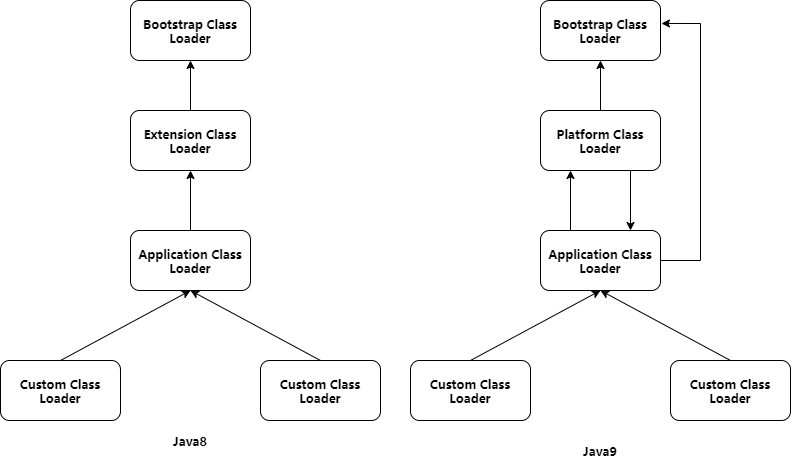

The diagram above was exported from draw.io. Its source (the exported page's mxGraphModel, read from the mxfile embedded in the PNG):
<mxGraphModel dx="2249" dy="822" grid="1" gridSize="10" guides="1" tooltips="1" connect="1" arrows="1" fold="1" page="1" pageScale="1" pageWidth="827" pageHeight="1169" math="0" shadow="0">
  <root>
    <mxCell id="0" />
    <mxCell id="1" parent="0" />
    <mxCell id="2" value="" style="group" vertex="1" connectable="0" parent="1">
      <mxGeometry x="170" y="630" width="790" height="460" as="geometry" />
    </mxCell>
    <mxCell id="3" value="Bootstrap Class Loader" style="rounded=1;whiteSpace=wrap;html=1;glass=0;sketch=0;fontFamily=微软雅黑;fontStyle=1" vertex="1" parent="2">
      <mxGeometry x="130" width="120" height="60" as="geometry" />
    </mxCell>
    <mxCell id="4" style="edgeStyle=none;rounded=0;orthogonalLoop=1;jettySize=auto;html=1;exitX=0.5;exitY=0;exitDx=0;exitDy=0;entryX=0.5;entryY=1;entryDx=0;entryDy=0;fontFamily=微软雅黑;fontStyle=1" edge="1" parent="2" source="5" target="3">
      <mxGeometry relative="1" as="geometry" />
    </mxCell>
    <mxCell id="5" value="Extension Class Loader" style="rounded=1;whiteSpace=wrap;html=1;glass=0;sketch=0;fontFamily=微软雅黑;fontStyle=1" vertex="1" parent="2">
      <mxGeometry x="130" y="110" width="120" height="60" as="geometry" />
    </mxCell>
    <mxCell id="6" style="edgeStyle=none;rounded=0;orthogonalLoop=1;jettySize=auto;html=1;exitX=0.5;exitY=0;exitDx=0;exitDy=0;entryX=0.5;entryY=1;entryDx=0;entryDy=0;fontFamily=微软雅黑;fontStyle=1" edge="1" parent="2" source="7" target="5">
      <mxGeometry relative="1" as="geometry" />
    </mxCell>
    <mxCell id="7" value="Application Class Loader" style="rounded=1;whiteSpace=wrap;html=1;glass=0;sketch=0;fontFamily=微软雅黑;fontStyle=1" vertex="1" parent="2">
      <mxGeometry x="130" y="230" width="120" height="60" as="geometry" />
    </mxCell>
    <mxCell id="8" style="edgeStyle=none;rounded=0;orthogonalLoop=1;jettySize=auto;html=1;entryX=0.5;entryY=1;entryDx=0;entryDy=0;fontFamily=微软雅黑;exitX=0.5;exitY=0;exitDx=0;exitDy=0;fontStyle=1" edge="1" parent="2" source="9" target="7">
      <mxGeometry relative="1" as="geometry" />
    </mxCell>
    <mxCell id="9" value="Custom Class Loader" style="rounded=1;whiteSpace=wrap;html=1;glass=0;sketch=0;fontFamily=微软雅黑;fontStyle=1" vertex="1" parent="2">
      <mxGeometry y="360" width="120" height="60" as="geometry" />
    </mxCell>
    <mxCell id="10" style="edgeStyle=none;rounded=0;orthogonalLoop=1;jettySize=auto;html=1;exitX=0.5;exitY=0;exitDx=0;exitDy=0;entryX=0.5;entryY=1;entryDx=0;entryDy=0;fontFamily=微软雅黑;fontStyle=1" edge="1" parent="2" source="11" target="7">
      <mxGeometry relative="1" as="geometry" />
    </mxCell>
    <mxCell id="11" value="&lt;span&gt;Custom Class Loader&lt;/span&gt;" style="rounded=1;whiteSpace=wrap;html=1;glass=0;sketch=0;fontFamily=微软雅黑;fontStyle=1" vertex="1" parent="2">
      <mxGeometry x="260" y="360" width="120" height="60" as="geometry" />
    </mxCell>
    <mxCell id="12" value="&lt;span&gt;Bootstrap Class Loader&lt;/span&gt;" style="rounded=1;whiteSpace=wrap;html=1;glass=0;sketch=0;fontFamily=微软雅黑;fontStyle=1" vertex="1" parent="2">
      <mxGeometry x="540" width="120" height="60" as="geometry" />
    </mxCell>
    <mxCell id="13" style="edgeStyle=none;rounded=0;orthogonalLoop=1;jettySize=auto;html=1;exitX=0.5;exitY=0;exitDx=0;exitDy=0;entryX=0.5;entryY=1;entryDx=0;entryDy=0;fontFamily=微软雅黑;fontStyle=1" edge="1" parent="2" source="14" target="12">
      <mxGeometry relative="1" as="geometry" />
    </mxCell>
    <mxCell id="14" value="Platform Class Loader" style="rounded=1;whiteSpace=wrap;html=1;glass=0;sketch=0;fontFamily=微软雅黑;fontStyle=1" vertex="1" parent="2">
      <mxGeometry x="540" y="110" width="120" height="60" as="geometry" />
    </mxCell>
    <mxCell id="15" style="edgeStyle=none;rounded=0;orthogonalLoop=1;jettySize=auto;html=1;exitX=0.25;exitY=0;exitDx=0;exitDy=0;entryX=0.25;entryY=1;entryDx=0;entryDy=0;fontFamily=微软雅黑;fontStyle=1" edge="1" parent="2" source="17" target="14">
      <mxGeometry relative="1" as="geometry" />
    </mxCell>
    <mxCell id="16" style="edgeStyle=orthogonalEdgeStyle;rounded=0;orthogonalLoop=1;jettySize=auto;html=1;exitX=1;exitY=0.5;exitDx=0;exitDy=0;entryX=1.008;entryY=0.383;entryDx=0;entryDy=0;entryPerimeter=0;fontFamily=微软雅黑;fontStyle=1" edge="1" parent="2" source="17" target="12">
      <mxGeometry relative="1" as="geometry">
        <Array as="points">
          <mxPoint x="700" y="260" />
          <mxPoint x="700" y="23" />
        </Array>
      </mxGeometry>
    </mxCell>
    <mxCell id="17" value="&lt;span&gt;Application Class Loader&lt;/span&gt;" style="rounded=1;whiteSpace=wrap;html=1;glass=0;sketch=0;fontFamily=微软雅黑;fontStyle=1" vertex="1" parent="2">
      <mxGeometry x="540" y="230" width="120" height="60" as="geometry" />
    </mxCell>
    <mxCell id="18" style="edgeStyle=none;rounded=0;orthogonalLoop=1;jettySize=auto;html=1;exitX=0.75;exitY=1;exitDx=0;exitDy=0;entryX=0.75;entryY=0;entryDx=0;entryDy=0;fontFamily=微软雅黑;fontStyle=1" edge="1" parent="2" source="14" target="17">
      <mxGeometry relative="1" as="geometry" />
    </mxCell>
    <mxCell id="19" style="edgeStyle=none;rounded=0;orthogonalLoop=1;jettySize=auto;html=1;entryX=0.5;entryY=1;entryDx=0;entryDy=0;fontFamily=微软雅黑;exitX=0.5;exitY=0;exitDx=0;exitDy=0;fontStyle=1" edge="1" parent="2" source="20" target="17">
      <mxGeometry relative="1" as="geometry" />
    </mxCell>
    <mxCell id="20" value="&lt;span&gt;Custom Class Loader&lt;/span&gt;" style="rounded=1;whiteSpace=wrap;html=1;glass=0;sketch=0;fontFamily=微软雅黑;fontStyle=1" vertex="1" parent="2">
      <mxGeometry x="410" y="360" width="120" height="60" as="geometry" />
    </mxCell>
    <mxCell id="21" style="edgeStyle=none;rounded=0;orthogonalLoop=1;jettySize=auto;html=1;exitX=0.5;exitY=0;exitDx=0;exitDy=0;entryX=0.5;entryY=1;entryDx=0;entryDy=0;fontFamily=微软雅黑;fontStyle=1" edge="1" parent="2" source="22" target="17">
      <mxGeometry relative="1" as="geometry" />
    </mxCell>
    <mxCell id="22" value="&lt;span&gt;Custom Class Loader&lt;/span&gt;" style="rounded=1;whiteSpace=wrap;html=1;glass=0;sketch=0;fontFamily=微软雅黑;fontStyle=1" vertex="1" parent="2">
      <mxGeometry x="670" y="360" width="120" height="60" as="geometry" />
    </mxCell>
    <mxCell id="23" value="Java8" style="text;html=1;strokeColor=none;fillColor=none;align=center;verticalAlign=middle;whiteSpace=wrap;rounded=0;glass=0;sketch=0;fontFamily=微软雅黑;fontStyle=1" vertex="1" parent="2">
      <mxGeometry x="170" y="430" width="40" height="20" as="geometry" />
    </mxCell>
    <mxCell id="24" value="Java9" style="text;html=1;strokeColor=none;fillColor=none;align=center;verticalAlign=middle;whiteSpace=wrap;rounded=0;glass=0;sketch=0;fontFamily=微软雅黑;fontStyle=1" vertex="1" parent="2">
      <mxGeometry x="580" y="440" width="40" height="20" as="geometry" />
    </mxCell>
  </root>
</mxGraphModel>